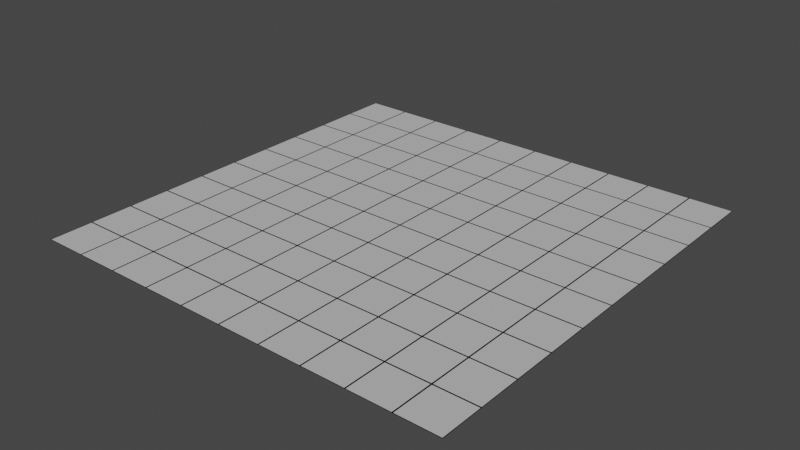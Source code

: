 # Source: floor.blend  (saved by Blender 3.5.10; exported with 4.5.12 LTS)
import bpy
from mathutils import Matrix  # noqa: F401  (used for matrix-valued properties, if any)

bpy.ops.wm.read_factory_settings(use_empty=True)
scene = bpy.context.scene
scene.name = 'Scene'

# ---- collections
col_collection = bpy.data.collections.new('Collection'); scene.collection.children.link(col_collection)

# ---- images (referenced by path relative to the original .blend; pixels are not part of the script)
import os
ASSET_DIR = os.environ.get("B2B_ASSET_DIR", "")  # directory of the original .blend (textures are referenced by path, not embedded)
HERE = os.path.dirname(os.path.abspath(__file__))  # packed textures are extracted next to this script under _unpacked/

def load_image(name, relpath, width, height, colorspace="sRGB"):
    """Load a texture the original file referenced (path relative to the .blend, or extracted next to this script)."""
    p = next((c for c in (os.path.join(HERE, relpath), os.path.join(ASSET_DIR, relpath)) if relpath and os.path.exists(c)), "")
    if p:
        img = bpy.data.images.load(p, check_existing=True)
        img.name = name
    else:  # same state as the original file: an image datablock whose file is absent (Cycles renders it pink)
        img = bpy.data.images.new(name, width, height)
        img.source = "FILE"
        img.filepath = "//" + (relpath or name)
    img.colorspace_settings.name = colorspace
    return img
img_floor_png = load_image('floor.png', '_unpacked/floor.0967f66f.png', 512, 512, 'sRGB')

# ---- materials (node trees are filled in below, after node groups)
mat_material = bpy.data.materials.new('Material')
mat_material.alpha_threshold = 0.0
mat_material.use_transparent_shadow = False
mat_material.roughness = 0.5
mat_material.line_color = (0.0, 0.0, 0.0, 1.0)

# ---- material node trees
mat_material.use_nodes = True; mat_material.node_tree.nodes.clear()
_N = mat_material.node_tree.nodes; _L = mat_material.node_tree.links
n0 = _N.new('ShaderNodeOutputMaterial'); n0.name = 'Material Output'; n0.location = (300, 300)
n1 = _N.new('ShaderNodeBsdfPrincipled'); n1.name = 'Principled BSDF'; n1.location = (-74, 323)
n1.distribution = 'GGX'
n1.subsurface_method = 'RANDOM_WALK_SKIN'
n1.inputs[2].default_value = 1.0
n1.inputs[3].default_value = 1.45
n1.inputs[13].default_value = 0.0
n1.inputs[27].default_value = (0.0, 0.0, 0.0, 1.0)
n1.inputs[28].default_value = 1.0
n2 = _N.new('ShaderNodeTexImage'); n2.name = 'Image Texture'; n2.location = (-445, 135)
n2.image = img_floor_png
_L.new(n1.outputs[0], n0.inputs[0])
_L.new(n2.outputs[0], n1.inputs[0])
n0.is_active_output = True

# ---- world
world_world = bpy.data.worlds.new('World'); scene.world = world_world
world_world.use_nodes = True; world_world.node_tree.nodes.clear()
_N = world_world.node_tree.nodes; _L = world_world.node_tree.links
n0 = _N.new('ShaderNodeOutputWorld'); n0.name = 'World Output'; n0.location = (300, 300)
n1 = _N.new('ShaderNodeBackground'); n1.name = 'Background'; n1.location = (10, 300)
n1.inputs[0].default_value = (0.05088, 0.05088, 0.05088, 1.0)
_L.new(n1.outputs[0], n0.inputs[0])
n0.is_active_output = True
world_world.color = (0.05088, 0.05088, 0.05088)
world_world.use_sun_shadow = False
world_world.sun_shadow_jitter_overblur = 0.0

# ---- meshes
me_floormesh = bpy.data.meshes.new('FloorMesh')
me_floormesh.from_pydata([(-5.0, -5.0, 0.0), (5.0, -5.0, 0.0), (-5.0, 5.0, 0.0), (5.0, 5.0, 0.0), (-5.0, 4.0, 0.0), (-5.0, 3.0, 0.0), (-5.0, 2.0, 0.0), (-5.0, 1.0, 0.0), (-5.0, 0.0, 0.0), (-5.0, -1.0, 0.0), (-5.0, -2.0, 0.0), (-5.0, -3.0, 0.0), (-5.0, -4.0, 0.0), (-4.0, -5.0, 0.0), (-3.0, -5.0, 0.0), (-2.0, -5.0, 0.0), (-1.0, -5.0, 0.0), (0.0, -5.0, 0.0), (1.0, -5.0, 0.0), (2.0, -5.0, 0.0), (3.0, -5.0, 0.0), (4.0, -5.0, 0.0), (5.0, -4.0, 0.0), (5.0, -3.0, 0.0), (5.0, -2.0, 0.0), (5.0, -1.0, 0.0), (5.0, 0.0, 0.0), (5.0, 1.0, 0.0), (5.0, 2.0, 0.0), (5.0, 3.0, 0.0), (5.0, 4.0, 0.0), (4.0, 5.0, 0.0), (3.0, 5.0, 0.0), (2.0, 5.0, 0.0), (1.0, 5.0, 0.0), (0.0, 5.0, 0.0), (-1.0, 5.0, 0.0), (-2.0, 5.0, 0.0), (-3.0, 5.0, 0.0), (-4.0, 5.0, 0.0), (-4.0, -4.0, 0.0), (-4.0, -3.0, 0.0), (-4.0, -2.0, 0.0), (-4.0, -1.0, 0.0), (-4.0, 0.0, 0.0), (-4.0, 1.0, 0.0), (-4.0, 2.0, 0.0), (-4.0, 3.0, 0.0), (-4.0, 4.0, 0.0), (-3.0, -4.0, 0.0), (-3.0, -3.0, 0.0), (-3.0, -2.0, 0.0), (-3.0, -1.0, 0.0), (-3.0, 0.0, 0.0), (-3.0, 1.0, 0.0), (-3.0, 2.0, 0.0), (-3.0, 3.0, 0.0), (-3.0, 4.0, 0.0), (-2.0, -4.0, 0.0), (-2.0, -3.0, 0.0), (-2.0, -2.0, 0.0), (-2.0, -1.0, 0.0), (-2.0, 0.0, 0.0), (-2.0, 1.0, 0.0), (-2.0, 2.0, 0.0), (-2.0, 3.0, 0.0), (-2.0, 4.0, 0.0), (-1.0, -4.0, 0.0), (-1.0, -3.0, 0.0), (-1.0, -2.0, 0.0), (-1.0, -1.0, 0.0), (-1.0, 0.0, 0.0), (-1.0, 1.0, 0.0), (-1.0, 2.0, 0.0), (-1.0, 3.0, 0.0), (-1.0, 4.0, 0.0), (0.0, -4.0, 0.0), (0.0, -3.0, 0.0), (0.0, -2.0, 0.0), (0.0, -1.0, 0.0), (0.0, 0.0, 0.0), (0.0, 1.0, 0.0), (0.0, 2.0, 0.0), (0.0, 3.0, 0.0), (0.0, 4.0, 0.0), (1.0, -4.0, 0.0), (1.0, -3.0, 0.0), (1.0, -2.0, 0.0), (1.0, -1.0, 0.0), (1.0, 0.0, 0.0), (1.0, 1.0, 0.0), (1.0, 2.0, 0.0), (1.0, 3.0, 0.0), (1.0, 4.0, 0.0), (2.0, -4.0, 0.0), (2.0, -3.0, 0.0), (2.0, -2.0, 0.0), (2.0, -1.0, 0.0), (2.0, 0.0, 0.0), (2.0, 1.0, 0.0), (2.0, 2.0, 0.0), (2.0, 3.0, 0.0), (2.0, 4.0, 0.0), (3.0, -4.0, 0.0), (3.0, -3.0, 0.0), (3.0, -2.0, 0.0), (3.0, -1.0, 0.0), (3.0, 0.0, 0.0), (3.0, 1.0, 0.0), (3.0, 2.0, 0.0), (3.0, 3.0, 0.0), (3.0, 4.0, 0.0), (4.0, -4.0, 0.0), (4.0, -3.0, 0.0), (4.0, -2.0, 0.0), (4.0, -1.0, 0.0), (4.0, 0.0, 0.0), (4.0, 1.0, 0.0), (4.0, 2.0, 0.0), (4.0, 3.0, 0.0), (4.0, 4.0, 0.0)], [], [(120, 30, 3, 31), (4, 48, 39, 2), (48, 57, 38, 39), (57, 66, 37, 38), (66, 75, 36, 37), (75, 84, 35, 36), (84, 93, 34, 35), (93, 102, 33, 34), (102, 111, 32, 33), (111, 120, 31, 32), (0, 13, 40, 12), (12, 40, 41, 11), (11, 41, 42, 10), (10, 42, 43, 9), (9, 43, 44, 8), (8, 44, 45, 7), (7, 45, 46, 6), (6, 46, 47, 5), (5, 47, 48, 4), (13, 14, 49, 40), (40, 49, 50, 41), (41, 50, 51, 42), (42, 51, 52, 43), (43, 52, 53, 44), (44, 53, 54, 45), (45, 54, 55, 46), (46, 55, 56, 47), (47, 56, 57, 48), (14, 15, 58, 49), (49, 58, 59, 50), (50, 59, 60, 51), (51, 60, 61, 52), (52, 61, 62, 53), (53, 62, 63, 54), (54, 63, 64, 55), (55, 64, 65, 56), (56, 65, 66, 57), (15, 16, 67, 58), (58, 67, 68, 59), (59, 68, 69, 60), (60, 69, 70, 61), (61, 70, 71, 62), (62, 71, 72, 63), (63, 72, 73, 64), (64, 73, 74, 65), (65, 74, 75, 66), (16, 17, 76, 67), (67, 76, 77, 68), (68, 77, 78, 69), (69, 78, 79, 70), (70, 79, 80, 71), (71, 80, 81, 72), (72, 81, 82, 73), (73, 82, 83, 74), (74, 83, 84, 75), (17, 18, 85, 76), (76, 85, 86, 77), (77, 86, 87, 78), (78, 87, 88, 79), (79, 88, 89, 80), (80, 89, 90, 81), (81, 90, 91, 82), (82, 91, 92, 83), (83, 92, 93, 84), (18, 19, 94, 85), (85, 94, 95, 86), (86, 95, 96, 87), (87, 96, 97, 88), (88, 97, 98, 89), (89, 98, 99, 90), (90, 99, 100, 91), (91, 100, 101, 92), (92, 101, 102, 93), (19, 20, 103, 94), (94, 103, 104, 95), (95, 104, 105, 96), (96, 105, 106, 97), (97, 106, 107, 98), (98, 107, 108, 99), (99, 108, 109, 100), (100, 109, 110, 101), (101, 110, 111, 102), (20, 21, 112, 103), (103, 112, 113, 104), (104, 113, 114, 105), (105, 114, 115, 106), (106, 115, 116, 107), (107, 116, 117, 108), (108, 117, 118, 109), (109, 118, 119, 110), (110, 119, 120, 111), (21, 1, 22, 112), (112, 22, 23, 113), (113, 23, 24, 114), (114, 24, 25, 115), (115, 25, 26, 116), (116, 26, 27, 117), (117, 27, 28, 118), (118, 28, 29, 119), (119, 29, 30, 120)])
_uv = me_floormesh.uv_layers.new(name='UVMap')
_uv.uv.foreach_set('vector', [1.0, 3.372e-07, 1.0, 1.0, 0.0, 1.0, 0.0, 0.0, 1.0, 3.372e-07, 1.0, 1.0, 0.0, 1.0, 0.0, 0.0, 1.0, 3.372e-07, 1.0, 1.0, 0.0, 1.0, 0.0, 0.0, 1.0, 3.372e-07, 1.0, 1.0, 0.0, 1.0, 0.0, 0.0, 1.0, 3.372e-07, 1.0, 1.0, 0.0, 1.0, 0.0, 0.0, 1.0, 3.372e-07, 1.0, 1.0, 0.0, 1.0, 0.0, 0.0, 1.0, 3.372e-07, 1.0, 1.0, 0.0, 1.0, 0.0, 0.0, 1.0, 3.372e-07, 1.0, 1.0, 0.0, 1.0, 0.0, 0.0, 1.0, 3.372e-07, 1.0, 1.0, 0.0, 1.0, 0.0, 0.0, 1.0, 3.372e-07, 1.0, 1.0, 0.0, 1.0, 0.0, 0.0, 1.0, 0.0, 1.0, 1.0, 0.0, 1.0, 0.0, 0.0, 1.0, 1.0, 0.0, 1.0, 0.0, 0.0, 1.0, 0.0, 1.0, 1.0, 0.0, 1.0, 1.686e-07, 0.0, 1.0, 0.0, 0.0, 1.686e-07, 1.0, 0.0, 1.0, 1.0, 0.0, 1.0, 1.0, 1.686e-07, 1.0, 1.0, 0.0, 1.0, 3.648e-08, 0.0, 1.0, 1.0, 0.0, 1.0, 8.429e-08, 8.429e-08, 1.0, 0.0, 1.0, 1.0, 0.0, 1.0, 0.0, 1.686e-07, 1.0, 0.0, 1.0, 1.686e-07, 1.0, 1.0, 0.0, 1.0, 0.0, 0.0, 1.0, 1.0, 0.0, 1.0, 3.372e-07, 0.0, 1.0, 0.0, 1.0, 0.0, 1.0, 1.0, 0.0, 1.0, 0.0, 0.0, 1.0, 1.0, 0.0, 1.0, 0.0, 0.0, 1.0, 0.0, 1.0, 1.0, 0.0, 1.0, 1.686e-07, 0.0, 1.0, 0.0, 0.0, 1.686e-07, 1.0, 0.0, 1.0, 1.0, 0.0, 1.0, 1.0, 1.686e-07, 1.0, 1.0, 0.0, 1.0, 3.648e-08, 0.0, 1.0, 1.0, 0.0, 1.0, 8.429e-08, 8.429e-08, 1.0, 0.0, 1.0, 1.0, 0.0, 1.0, 0.0, 1.686e-07, 1.0, 0.0, 1.0, 1.686e-07, 1.0, 1.0, 0.0, 1.0, 0.0, 0.0, 1.0, 1.0, 0.0, 1.0, 3.372e-07, 0.0, 1.0, 0.0, 1.0, 0.0, 1.0, 1.0, 0.0, 1.0, 0.0, 0.0, 1.0, 1.0, 0.0, 1.0, 0.0, 0.0, 1.0, 0.0, 1.0, 1.0, 0.0, 1.0, 1.686e-07, 0.0, 1.0, 0.0, 0.0, 1.686e-07, 1.0, 0.0, 1.0, 1.0, 0.0, 1.0, 1.0, 1.686e-07, 1.0, 1.0, 0.0, 1.0, 3.648e-08, 0.0, 1.0, 1.0, 0.0, 1.0, 8.429e-08, 8.429e-08, 1.0, 0.0, 1.0, 1.0, 0.0, 1.0, 0.0, 1.686e-07, 1.0, 0.0, 1.0, 1.686e-07, 1.0, 1.0, 0.0, 1.0, 0.0, 0.0, 1.0, 1.0, 0.0, 1.0, 3.372e-07, 0.0, 1.0, 0.0, 1.0, 0.0, 1.0, 1.0, 0.0, 1.0, 0.0, 0.0, 1.0, 1.0, 0.0, 1.0, 0.0, 0.0, 1.0, 0.0, 1.0, 1.0, 0.0, 1.0, 1.686e-07, 0.0, 1.0, 0.0, 0.0, 1.686e-07, 1.0, 0.0, 1.0, 1.0, 0.0, 1.0, 1.0, 1.686e-07, 1.0, 1.0, 0.0, 1.0, 3.648e-08, 0.0, 1.0, 1.0, 0.0, 1.0, 8.429e-08, 8.429e-08, 1.0, 0.0, 1.0, 1.0, 0.0, 1.0, 0.0, 1.686e-07, 1.0, 0.0, 1.0, 1.686e-07, 1.0, 1.0, 0.0, 1.0, 0.0, 0.0, 1.0, 1.0, 0.0, 1.0, 3.372e-07, 0.0, 1.0, 0.0, 1.0, 0.0, 1.0, 1.0, 0.0, 1.0, 0.0, 0.0, 1.0, 1.0, 0.0, 1.0, 0.0, 0.0, 1.0, 0.0, 1.0, 1.0, 0.0, 1.0, 1.686e-07, 0.0, 1.0, 0.0, 0.0, 1.686e-07, 1.0, 0.0, 1.0, 1.0, 0.0, 1.0, 1.0, 1.686e-07, 1.0, 1.0, 0.0, 1.0, 3.648e-08, 0.0, 1.0, 1.0, 0.0, 1.0, 8.429e-08, 8.429e-08, 1.0, 0.0, 1.0, 1.0, 0.0, 1.0, 0.0, 1.686e-07, 1.0, 0.0, 1.0, 1.686e-07, 1.0, 1.0, 0.0, 1.0, 0.0, 0.0, 1.0, 1.0, 0.0, 1.0, 3.372e-07, 0.0, 1.0, 0.0, 1.0, 0.0, 1.0, 1.0, 0.0, 1.0, 0.0, 0.0, 1.0, 1.0, 0.0, 1.0, 0.0, 0.0, 1.0, 0.0, 1.0, 1.0, 0.0, 1.0, 1.686e-07, 0.0, 1.0, 0.0, 0.0, 1.686e-07, 1.0, 0.0, 1.0, 1.0, 0.0, 1.0, 1.0, 1.686e-07, 1.0, 1.0, 0.0, 1.0, 3.648e-08, 0.0, 1.0, 1.0, 0.0, 1.0, 8.429e-08, 8.429e-08, 1.0, 0.0, 1.0, 1.0, 0.0, 1.0, 0.0, 1.686e-07, 1.0, 0.0, 1.0, 1.686e-07, 1.0, 1.0, 0.0, 1.0, 0.0, 0.0, 1.0, 1.0, 0.0, 1.0, 3.372e-07, 0.0, 1.0, 0.0, 1.0, 0.0, 1.0, 1.0, 0.0, 1.0, 0.0, 0.0, 1.0, 1.0, 0.0, 1.0, 0.0, 0.0, 1.0, 0.0, 1.0, 1.0, 0.0, 1.0, 1.686e-07, 0.0, 1.0, 0.0, 0.0, 1.686e-07, 1.0, 0.0, 1.0, 1.0, 0.0, 1.0, 1.0, 1.686e-07, 1.0, 1.0, 0.0, 1.0, 3.648e-08, 0.0, 1.0, 1.0, 0.0, 1.0, 8.429e-08, 8.429e-08, 1.0, 0.0, 1.0, 1.0, 0.0, 1.0, 0.0, 1.686e-07, 1.0, 0.0, 1.0, 1.686e-07, 1.0, 1.0, 0.0, 1.0, 0.0, 0.0, 1.0, 1.0, 0.0, 1.0, 3.372e-07, 0.0, 1.0, 0.0, 1.0, 0.0, 1.0, 1.0, 0.0, 1.0, 0.0, 0.0, 1.0, 1.0, 0.0, 1.0, 0.0, 0.0, 1.0, 0.0, 1.0, 1.0, 0.0, 1.0, 1.686e-07, 0.0, 1.0, 0.0, 0.0, 1.686e-07, 1.0, 0.0, 1.0, 1.0, 0.0, 1.0, 1.0, 1.686e-07, 1.0, 1.0, 0.0, 1.0, 3.648e-08, 0.0, 1.0, 1.0, 0.0, 1.0, 8.429e-08, 8.429e-08, 1.0, 0.0, 1.0, 1.0, 0.0, 1.0, 0.0, 1.686e-07, 1.0, 0.0, 1.0, 1.686e-07, 1.0, 1.0, 0.0, 1.0, 0.0, 0.0, 1.0, 1.0, 0.0, 1.0, 3.372e-07, 0.0, 1.0, 0.0, 1.0, 0.0, 1.0, 1.0, 0.0, 1.0, 0.0, 0.0, 1.0, 1.0, 0.0, 1.0, 0.0, 0.0, 1.0, 0.0, 1.0, 1.0, 0.0, 1.0, 1.686e-07, 0.0, 1.0, 0.0, 0.0, 1.686e-07, 1.0, 0.0, 1.0, 1.0, 0.0, 1.0, 1.0, 1.686e-07, 1.0, 1.0, 0.0, 1.0, 3.648e-08, 0.0, 1.0, 1.0, 0.0, 1.0, 8.429e-08, 8.429e-08, 1.0, 0.0, 1.0, 1.0, 0.0, 1.0, 0.0, 1.686e-07, 1.0, 0.0, 1.0, 1.686e-07, 1.0, 1.0, 0.0, 1.0, 0.0, 0.0, 1.0, 1.0, 0.0, 1.0, 3.372e-07, 0.0, 1.0, 0.0, 1.0, 0.0, 1.0, 1.0, 0.0, 1.0, 0.0, 0.0, 1.0, 1.0, 0.0, 1.0, 0.0, 0.0, 1.0, 0.0, 1.0, 1.0, 0.0, 1.0, 1.686e-07, 0.0, 1.0, 0.0, 0.0, 1.686e-07, 1.0, 0.0, 1.0, 1.0, 0.0, 1.0, 1.0, 1.686e-07, 1.0, 1.0, 0.0, 1.0, 3.648e-08, 0.0, 1.0, 1.0, 0.0, 1.0, 8.429e-08, 8.429e-08, 1.0, 0.0, 1.0, 1.0, 0.0, 1.0, 0.0, 1.686e-07, 1.0, 0.0, 1.0, 1.686e-07, 1.0, 1.0, 0.0, 1.0, 0.0, 0.0, 1.0, 1.0, 0.0, 1.0, 3.372e-07, 0.0, 1.0, 0.0])
me_floormesh.materials.append(mat_material)
me_floormesh.update()

# ---- objects
ob_floor = bpy.data.objects.new('Floor', me_floormesh)

# ---- transforms, parenting, visibility, modifiers, constraints
ob_floor.location = (0.0, 0.0, 0.0)

# ---- collection membership
col_collection.objects.link(ob_floor)

# ---- scene / render settings (as saved in the file)
scene.frame_start = 1; scene.frame_end = 250; scene.frame_set(1)
scene.render.engine = 'BLENDER_EEVEE_NEXT'
scene.cycles.sampling_pattern = 'TABULATED_SOBOL'
scene.view_settings.view_transform = 'Filmic'
bpy.context.view_layer.update()

# ---- added for rendering (the .blend has no active camera and no usable light): camera, sun
cam_auto = bpy.data.cameras.new('AutoCamera')
cam_auto.lens = 50.0
cam_auto.sensor_width = 36.0
cam_auto.clip_end = 1000.0
ob_auto_camera = bpy.data.objects.new('AutoCamera', cam_auto)
scene.collection.objects.link(ob_auto_camera)
ob_auto_camera.location = (13.0847, -15.7016, 10.4677)
ob_auto_camera.rotation_euler = (1.09748, -7.21219e-08, 0.694738)
scene.camera = ob_auto_camera
light_auto_sun = bpy.data.lights.new('AutoSun', 'SUN')
light_auto_sun.energy = 3.0
light_auto_sun.angle = 0.0523599
ob_auto_sun = bpy.data.objects.new('AutoSun', light_auto_sun)
scene.collection.objects.link(ob_auto_sun)
ob_auto_sun.rotation_euler = (0.872665, 0.174533, 0.523599)
bpy.context.view_layer.update()
